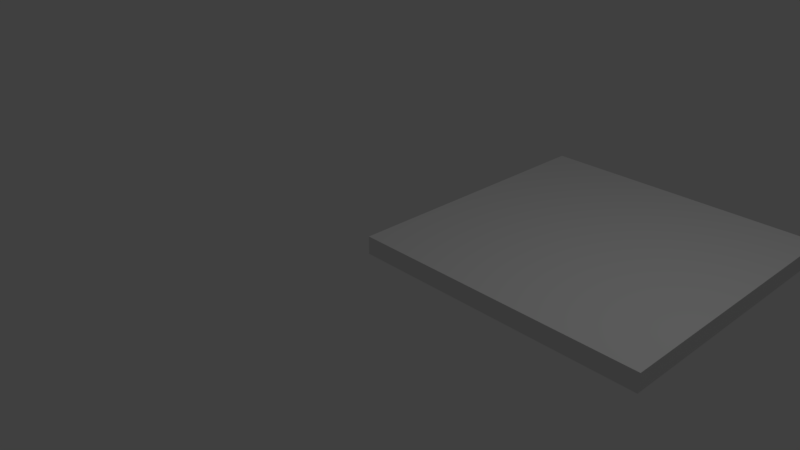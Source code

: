 # Source: SM_Square_4x_0.25.blend  (saved by Blender 2.79.0; exported with 4.5.12 LTS)
import bpy
from mathutils import Matrix  # noqa: F401  (used for matrix-valued properties, if any)

bpy.ops.wm.read_factory_settings(use_empty=True)
scene = bpy.context.scene
scene.name = 'Scene'

# ---- collections
col_collection_1 = bpy.data.collections.new('Collection 1'); scene.collection.children.link(col_collection_1)

# ---- world
world_world = bpy.data.worlds.new('World'); scene.world = world_world
world_world.color = (0.05088, 0.05088, 0.05088)
world_world.use_sun_shadow = False
world_world.sun_shadow_jitter_overblur = 0.0
world_world.cycles.sampling_method = 'MANUAL'

# ---- cameras
cam_camera = bpy.data.cameras.new('Camera')
cam_camera.clip_end = 100.0
cam_camera.lens = 35.0
cam_camera.sensor_width = 32.0
cam_camera.sensor_height = 18.0
cam_camera.ortho_scale = 7.314
cam_camera.dof.focus_distance = 0.0
cam_camera.dof.aperture_fstop = 128.0

# ---- lights
light_lamp = bpy.data.lights.new('Lamp', 'POINT')
light_lamp.transmission_factor = 0.0
light_lamp.cutoff_distance = 30.0
light_lamp.energy = 100.0
light_lamp.shadow_buffer_clip_start = 1.001
light_lamp.shadow_soft_size = 0.1
light_lamp.shadow_maximum_resolution = 0.006
light_lamp.use_absolute_resolution = True

# ---- meshes
me_vert_000 = bpy.data.meshes.new('Vert.000')
me_vert_000.from_pydata([(-4.0, -4.0, 0.0), (-1.431e-06, -4.0, 0.0), (-4.0, 4.768e-07, 0.0), (-4.0, -4.0, 0.25), (-1.431e-06, -4.0, 0.25), (-4.0, 4.768e-07, 0.25), (-4.768e-07, 0.0, 0.0), (-4.0, 4.768e-07, 0.0), (-9.537e-07, -4.0, 0.0), (-4.768e-07, 0.0, 0.25), (-4.0, 4.768e-07, 0.25), (-9.537e-07, -4.0, 0.25)], [], [(2, 0, 3, 5), (0, 1, 4, 3), (8, 6, 9, 11), (6, 7, 10, 9), (9, 10, 3, 11), (2, 6, 8, 11, 3, 0)])
me_vert_000.use_remesh_preserve_volume = False
me_vert_000.use_remesh_preserve_attributes = False
me_vert_000.use_mirror_vertex_groups = False
me_vert_000.update()

# ---- objects
ob_sm_square_4x_0_25 = bpy.data.objects.new('SM Square 4x 0.25', me_vert_000)
ob_lamp = bpy.data.objects.new('Lamp', light_lamp)
ob_camera = bpy.data.objects.new('Camera', cam_camera)

# ---- transforms, parenting, visibility, modifiers, constraints
ob_sm_square_4x_0_25.location = (-9.537e-07, 0.0, 0.0)
ob_sm_square_4x_0_25.rotation_euler = (0.0, -0.0, -3.142)
ob_sm_square_4x_0_25.lineart.crease_threshold = 0.0
ob_lamp.location = (4.076, 1.005, 5.904)
ob_lamp.rotation_euler = (0.6503, 0.05522, 1.866)
ob_lamp.lock_rotations_4d = False
ob_lamp.empty_display_type = 'ARROWS'
ob_lamp.color = (0.0, 0.0, 0.0, 0.0)
ob_lamp.lineart.crease_threshold = 0.0
ob_camera.location = (7.481, -6.508, 5.344)
ob_camera.rotation_euler = (1.109, 0.0, 0.8149)
ob_camera.lock_rotations_4d = False
ob_camera.empty_display_type = 'ARROWS'
ob_camera.color = (0.0, 0.0, 0.0, 0.0)
ob_camera.display_type = 'WIRE'
ob_camera.lineart.crease_threshold = 0.0

# ---- collection membership
col_collection_1.objects.link(ob_sm_square_4x_0_25)
col_collection_1.objects.link(ob_lamp)
col_collection_1.objects.link(ob_camera)

# ---- scene / render settings (as saved in the file)
scene.camera = ob_camera
scene.frame_start = 1; scene.frame_end = 250; scene.frame_set(1)
scene.render.engine = 'BLENDER_EEVEE_NEXT'
scene.render.resolution_percentage = 50
scene.render.dither_intensity = 0.0
scene.cycles.use_denoising = False
scene.cycles.samples = 128
scene.cycles.sampling_pattern = 'TABULATED_SOBOL'
scene.cycles.use_adaptive_sampling = False
scene.cycles.use_light_tree = False
scene.cycles.blur_glossy = 0.0
scene.cycles.sample_clamp_indirect = 0.0
scene.view_settings.view_transform = 'Standard'
bpy.context.view_layer.update()
